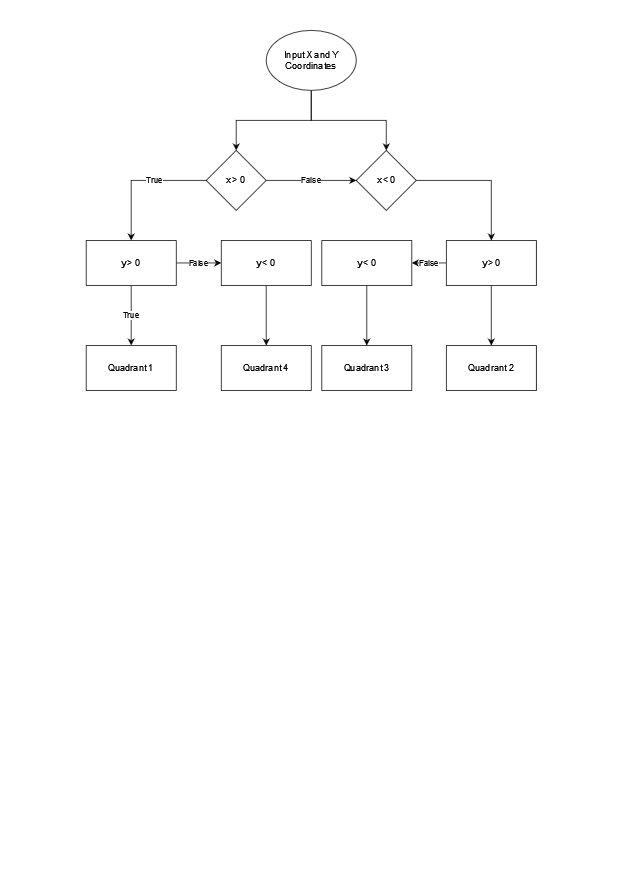

The diagram above was exported from draw.io. Its source (the exported page's mxGraphModel, read from the mxfile embedded in the PNG):
<mxGraphModel dx="1422" dy="752" grid="1" gridSize="10" guides="1" tooltips="1" connect="1" arrows="1" fold="1" page="1" pageScale="1" pageWidth="827" pageHeight="1169" math="0" shadow="0">
  <root>
    <mxCell id="WIyWlLk6GJQsqaUBKTNV-0" />
    <mxCell id="WIyWlLk6GJQsqaUBKTNV-1" parent="WIyWlLk6GJQsqaUBKTNV-0" />
    <mxCell id="u4PomNScYLfBwojZ1kS2-11" value="" style="edgeStyle=orthogonalEdgeStyle;rounded=0;orthogonalLoop=1;jettySize=auto;html=1;" edge="1" parent="WIyWlLk6GJQsqaUBKTNV-1" source="u4PomNScYLfBwojZ1kS2-7" target="u4PomNScYLfBwojZ1kS2-10">
      <mxGeometry relative="1" as="geometry">
        <Array as="points">
          <mxPoint x="414" y="160" />
          <mxPoint x="514" y="160" />
        </Array>
      </mxGeometry>
    </mxCell>
    <mxCell id="u4PomNScYLfBwojZ1kS2-26" style="edgeStyle=orthogonalEdgeStyle;rounded=0;orthogonalLoop=1;jettySize=auto;html=1;entryX=0.5;entryY=0;entryDx=0;entryDy=0;" edge="1" parent="WIyWlLk6GJQsqaUBKTNV-1" source="u4PomNScYLfBwojZ1kS2-7" target="u4PomNScYLfBwojZ1kS2-8">
      <mxGeometry relative="1" as="geometry" />
    </mxCell>
    <mxCell id="u4PomNScYLfBwojZ1kS2-7" value="&lt;div&gt;Input X and Y&lt;/div&gt;&lt;div&gt;Coordinates&lt;br&gt;&lt;/div&gt;" style="ellipse;whiteSpace=wrap;html=1;" vertex="1" parent="WIyWlLk6GJQsqaUBKTNV-1">
      <mxGeometry x="354" y="40" width="120" height="80" as="geometry" />
    </mxCell>
    <mxCell id="u4PomNScYLfBwojZ1kS2-14" value="" style="edgeStyle=orthogonalEdgeStyle;rounded=0;orthogonalLoop=1;jettySize=auto;html=1;" edge="1" parent="WIyWlLk6GJQsqaUBKTNV-1" source="u4PomNScYLfBwojZ1kS2-8" target="u4PomNScYLfBwojZ1kS2-13">
      <mxGeometry relative="1" as="geometry" />
    </mxCell>
    <mxCell id="u4PomNScYLfBwojZ1kS2-15" value="True" style="edgeLabel;html=1;align=center;verticalAlign=middle;resizable=0;points=[];" vertex="1" connectable="0" parent="u4PomNScYLfBwojZ1kS2-14">
      <mxGeometry x="-0.2222" y="-1" relative="1" as="geometry">
        <mxPoint as="offset" />
      </mxGeometry>
    </mxCell>
    <mxCell id="u4PomNScYLfBwojZ1kS2-22" value="False" style="edgeStyle=orthogonalEdgeStyle;rounded=0;orthogonalLoop=1;jettySize=auto;html=1;exitX=1;exitY=0.5;exitDx=0;exitDy=0;entryX=0;entryY=0.5;entryDx=0;entryDy=0;" edge="1" parent="WIyWlLk6GJQsqaUBKTNV-1" source="u4PomNScYLfBwojZ1kS2-8" target="u4PomNScYLfBwojZ1kS2-10">
      <mxGeometry relative="1" as="geometry" />
    </mxCell>
    <mxCell id="u4PomNScYLfBwojZ1kS2-8" value="x &amp;gt; 0" style="rhombus;whiteSpace=wrap;html=1;" vertex="1" parent="WIyWlLk6GJQsqaUBKTNV-1">
      <mxGeometry x="274" y="200" width="80" height="80" as="geometry" />
    </mxCell>
    <mxCell id="u4PomNScYLfBwojZ1kS2-23" style="edgeStyle=orthogonalEdgeStyle;rounded=0;orthogonalLoop=1;jettySize=auto;html=1;exitX=1;exitY=0.5;exitDx=0;exitDy=0;entryX=0.5;entryY=0;entryDx=0;entryDy=0;" edge="1" parent="WIyWlLk6GJQsqaUBKTNV-1" source="u4PomNScYLfBwojZ1kS2-10" target="u4PomNScYLfBwojZ1kS2-18">
      <mxGeometry relative="1" as="geometry">
        <mxPoint x="654" y="330" as="targetPoint" />
      </mxGeometry>
    </mxCell>
    <mxCell id="u4PomNScYLfBwojZ1kS2-10" value="x &amp;lt; 0" style="rhombus;whiteSpace=wrap;html=1;" vertex="1" parent="WIyWlLk6GJQsqaUBKTNV-1">
      <mxGeometry x="474" y="200" width="80" height="80" as="geometry" />
    </mxCell>
    <mxCell id="u4PomNScYLfBwojZ1kS2-17" value="True" style="edgeStyle=orthogonalEdgeStyle;rounded=0;orthogonalLoop=1;jettySize=auto;html=1;" edge="1" parent="WIyWlLk6GJQsqaUBKTNV-1" source="u4PomNScYLfBwojZ1kS2-13" target="u4PomNScYLfBwojZ1kS2-16">
      <mxGeometry relative="1" as="geometry" />
    </mxCell>
    <mxCell id="u4PomNScYLfBwojZ1kS2-28" value="False" style="edgeStyle=orthogonalEdgeStyle;rounded=0;orthogonalLoop=1;jettySize=auto;html=1;" edge="1" parent="WIyWlLk6GJQsqaUBKTNV-1" source="u4PomNScYLfBwojZ1kS2-13" target="u4PomNScYLfBwojZ1kS2-27">
      <mxGeometry relative="1" as="geometry" />
    </mxCell>
    <mxCell id="u4PomNScYLfBwojZ1kS2-13" value="y &amp;gt; 0" style="whiteSpace=wrap;html=1;" vertex="1" parent="WIyWlLk6GJQsqaUBKTNV-1">
      <mxGeometry x="114" y="320" width="120" height="60" as="geometry" />
    </mxCell>
    <mxCell id="u4PomNScYLfBwojZ1kS2-16" value="Quadrant 1" style="whiteSpace=wrap;html=1;" vertex="1" parent="WIyWlLk6GJQsqaUBKTNV-1">
      <mxGeometry x="114" y="460" width="120" height="60" as="geometry" />
    </mxCell>
    <mxCell id="u4PomNScYLfBwojZ1kS2-21" value="" style="edgeStyle=orthogonalEdgeStyle;rounded=0;orthogonalLoop=1;jettySize=auto;html=1;" edge="1" parent="WIyWlLk6GJQsqaUBKTNV-1" source="u4PomNScYLfBwojZ1kS2-18" target="u4PomNScYLfBwojZ1kS2-20">
      <mxGeometry relative="1" as="geometry" />
    </mxCell>
    <mxCell id="u4PomNScYLfBwojZ1kS2-32" value="False" style="edgeStyle=orthogonalEdgeStyle;rounded=0;orthogonalLoop=1;jettySize=auto;html=1;" edge="1" parent="WIyWlLk6GJQsqaUBKTNV-1" source="u4PomNScYLfBwojZ1kS2-18" target="u4PomNScYLfBwojZ1kS2-31">
      <mxGeometry relative="1" as="geometry" />
    </mxCell>
    <mxCell id="u4PomNScYLfBwojZ1kS2-18" value="y &amp;gt; 0" style="whiteSpace=wrap;html=1;" vertex="1" parent="WIyWlLk6GJQsqaUBKTNV-1">
      <mxGeometry x="594" y="320" width="120" height="60" as="geometry" />
    </mxCell>
    <mxCell id="u4PomNScYLfBwojZ1kS2-20" value="Quadrant 2" style="whiteSpace=wrap;html=1;" vertex="1" parent="WIyWlLk6GJQsqaUBKTNV-1">
      <mxGeometry x="594" y="460" width="120" height="60" as="geometry" />
    </mxCell>
    <mxCell id="u4PomNScYLfBwojZ1kS2-30" value="" style="edgeStyle=orthogonalEdgeStyle;rounded=0;orthogonalLoop=1;jettySize=auto;html=1;" edge="1" parent="WIyWlLk6GJQsqaUBKTNV-1" source="u4PomNScYLfBwojZ1kS2-27" target="u4PomNScYLfBwojZ1kS2-29">
      <mxGeometry relative="1" as="geometry" />
    </mxCell>
    <mxCell id="u4PomNScYLfBwojZ1kS2-27" value="y &amp;lt; 0" style="whiteSpace=wrap;html=1;" vertex="1" parent="WIyWlLk6GJQsqaUBKTNV-1">
      <mxGeometry x="294" y="320" width="120" height="60" as="geometry" />
    </mxCell>
    <mxCell id="u4PomNScYLfBwojZ1kS2-29" value="Quadrant 4" style="whiteSpace=wrap;html=1;" vertex="1" parent="WIyWlLk6GJQsqaUBKTNV-1">
      <mxGeometry x="294" y="460" width="120" height="60" as="geometry" />
    </mxCell>
    <mxCell id="u4PomNScYLfBwojZ1kS2-34" value="" style="edgeStyle=orthogonalEdgeStyle;rounded=0;orthogonalLoop=1;jettySize=auto;html=1;" edge="1" parent="WIyWlLk6GJQsqaUBKTNV-1" source="u4PomNScYLfBwojZ1kS2-31" target="u4PomNScYLfBwojZ1kS2-33">
      <mxGeometry relative="1" as="geometry" />
    </mxCell>
    <mxCell id="u4PomNScYLfBwojZ1kS2-31" value="y &amp;lt; 0" style="whiteSpace=wrap;html=1;" vertex="1" parent="WIyWlLk6GJQsqaUBKTNV-1">
      <mxGeometry x="428" y="320" width="120" height="60" as="geometry" />
    </mxCell>
    <mxCell id="u4PomNScYLfBwojZ1kS2-33" value="Quadrant 3" style="whiteSpace=wrap;html=1;" vertex="1" parent="WIyWlLk6GJQsqaUBKTNV-1">
      <mxGeometry x="428" y="460" width="120" height="60" as="geometry" />
    </mxCell>
  </root>
</mxGraphModel>